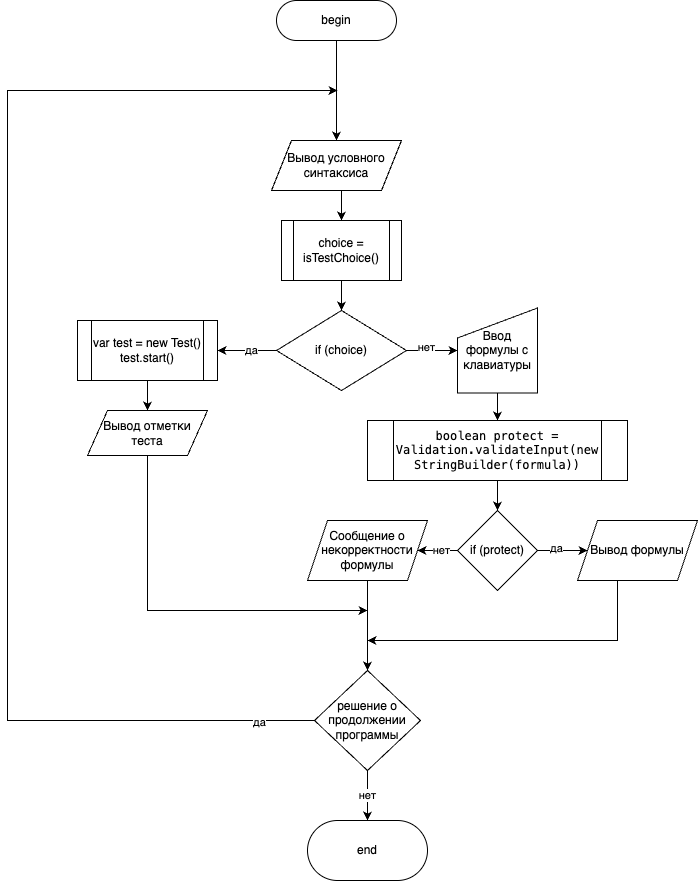

The diagram above was exported from draw.io. Its source (the exported page's mxGraphModel, read from the mxfile embedded in the PNG):
<mxGraphModel dx="1122" dy="715" grid="1" gridSize="10" guides="1" tooltips="1" connect="1" arrows="1" fold="1" page="1" pageScale="1" pageWidth="827" pageHeight="1169" math="0" shadow="0">
  <root>
    <mxCell id="WIyWlLk6GJQsqaUBKTNV-0" />
    <mxCell id="WIyWlLk6GJQsqaUBKTNV-1" parent="WIyWlLk6GJQsqaUBKTNV-0" />
    <mxCell id="NnLd8oUXFXRlCV8cncaL-3" style="edgeStyle=orthogonalEdgeStyle;rounded=0;orthogonalLoop=1;jettySize=auto;html=1;exitX=0.5;exitY=1;exitDx=0;exitDy=0;entryX=0.5;entryY=0;entryDx=0;entryDy=0;" parent="WIyWlLk6GJQsqaUBKTNV-1" source="NnLd8oUXFXRlCV8cncaL-0" target="NnLd8oUXFXRlCV8cncaL-4" edge="1">
      <mxGeometry relative="1" as="geometry">
        <mxPoint x="414" y="210" as="targetPoint" />
      </mxGeometry>
    </mxCell>
    <mxCell id="NnLd8oUXFXRlCV8cncaL-0" value="begin" style="rounded=1;whiteSpace=wrap;html=1;arcSize=50;" parent="WIyWlLk6GJQsqaUBKTNV-1" vertex="1">
      <mxGeometry x="349" y="140" width="120" height="40" as="geometry" />
    </mxCell>
    <mxCell id="NnLd8oUXFXRlCV8cncaL-2" style="edgeStyle=orthogonalEdgeStyle;rounded=0;orthogonalLoop=1;jettySize=auto;html=1;exitX=0.5;exitY=1;exitDx=0;exitDy=0;" parent="WIyWlLk6GJQsqaUBKTNV-1" source="NnLd8oUXFXRlCV8cncaL-0" target="NnLd8oUXFXRlCV8cncaL-0" edge="1">
      <mxGeometry relative="1" as="geometry" />
    </mxCell>
    <mxCell id="NnLd8oUXFXRlCV8cncaL-8" style="edgeStyle=orthogonalEdgeStyle;rounded=0;orthogonalLoop=1;jettySize=auto;html=1;exitX=0.5;exitY=1;exitDx=0;exitDy=0;entryX=0.5;entryY=0;entryDx=0;entryDy=0;" parent="WIyWlLk6GJQsqaUBKTNV-1" source="NnLd8oUXFXRlCV8cncaL-4" target="NnLd8oUXFXRlCV8cncaL-7" edge="1">
      <mxGeometry relative="1" as="geometry" />
    </mxCell>
    <mxCell id="NnLd8oUXFXRlCV8cncaL-4" value="Вывод условного&lt;br&gt;синтаксиса" style="shape=parallelogram;perimeter=parallelogramPerimeter;whiteSpace=wrap;html=1;fixedSize=1;" parent="WIyWlLk6GJQsqaUBKTNV-1" vertex="1">
      <mxGeometry x="344" y="280" width="130" height="50" as="geometry" />
    </mxCell>
    <mxCell id="NnLd8oUXFXRlCV8cncaL-11" style="edgeStyle=orthogonalEdgeStyle;rounded=0;orthogonalLoop=1;jettySize=auto;html=1;entryX=1;entryY=0.5;entryDx=0;entryDy=0;" parent="WIyWlLk6GJQsqaUBKTNV-1" source="NnLd8oUXFXRlCV8cncaL-6" target="NnLd8oUXFXRlCV8cncaL-10" edge="1">
      <mxGeometry relative="1" as="geometry" />
    </mxCell>
    <mxCell id="dO_S7O2IeuSLJL5eEFen-5" value="да" style="edgeLabel;html=1;align=center;verticalAlign=middle;resizable=0;points=[];" vertex="1" connectable="0" parent="NnLd8oUXFXRlCV8cncaL-11">
      <mxGeometry x="-0.1341" relative="1" as="geometry">
        <mxPoint as="offset" />
      </mxGeometry>
    </mxCell>
    <mxCell id="NnLd8oUXFXRlCV8cncaL-17" style="edgeStyle=orthogonalEdgeStyle;rounded=0;orthogonalLoop=1;jettySize=auto;html=1;entryX=0;entryY=0.5;entryDx=0;entryDy=0;" parent="WIyWlLk6GJQsqaUBKTNV-1" source="NnLd8oUXFXRlCV8cncaL-6" target="NnLd8oUXFXRlCV8cncaL-15" edge="1">
      <mxGeometry relative="1" as="geometry">
        <mxPoint x="510" y="490" as="targetPoint" />
      </mxGeometry>
    </mxCell>
    <mxCell id="dO_S7O2IeuSLJL5eEFen-4" value="нет" style="edgeLabel;html=1;align=center;verticalAlign=middle;resizable=0;points=[];" vertex="1" connectable="0" parent="NnLd8oUXFXRlCV8cncaL-17">
      <mxGeometry x="-0.2193" y="3" relative="1" as="geometry">
        <mxPoint as="offset" />
      </mxGeometry>
    </mxCell>
    <mxCell id="NnLd8oUXFXRlCV8cncaL-6" value="if (choice)" style="rhombus;whiteSpace=wrap;html=1;" parent="WIyWlLk6GJQsqaUBKTNV-1" vertex="1">
      <mxGeometry x="349" y="450" width="130" height="80" as="geometry" />
    </mxCell>
    <mxCell id="NnLd8oUXFXRlCV8cncaL-9" style="edgeStyle=orthogonalEdgeStyle;rounded=0;orthogonalLoop=1;jettySize=auto;html=1;entryX=0.5;entryY=0;entryDx=0;entryDy=0;" parent="WIyWlLk6GJQsqaUBKTNV-1" source="NnLd8oUXFXRlCV8cncaL-7" target="NnLd8oUXFXRlCV8cncaL-6" edge="1">
      <mxGeometry relative="1" as="geometry" />
    </mxCell>
    <mxCell id="NnLd8oUXFXRlCV8cncaL-7" value="choice = isTestChoice()" style="shape=process;whiteSpace=wrap;html=1;backgroundOutline=1;" parent="WIyWlLk6GJQsqaUBKTNV-1" vertex="1">
      <mxGeometry x="354" y="360" width="120" height="60" as="geometry" />
    </mxCell>
    <mxCell id="NnLd8oUXFXRlCV8cncaL-14" style="edgeStyle=orthogonalEdgeStyle;rounded=0;orthogonalLoop=1;jettySize=auto;html=1;" parent="WIyWlLk6GJQsqaUBKTNV-1" source="NnLd8oUXFXRlCV8cncaL-10" target="NnLd8oUXFXRlCV8cncaL-13" edge="1">
      <mxGeometry relative="1" as="geometry" />
    </mxCell>
    <mxCell id="NnLd8oUXFXRlCV8cncaL-10" value="var test = new Test()&lt;br&gt;test.start()" style="shape=process;whiteSpace=wrap;html=1;backgroundOutline=1;" parent="WIyWlLk6GJQsqaUBKTNV-1" vertex="1">
      <mxGeometry x="150" y="460" width="140" height="60" as="geometry" />
    </mxCell>
    <mxCell id="NnLd8oUXFXRlCV8cncaL-34" style="edgeStyle=orthogonalEdgeStyle;rounded=0;orthogonalLoop=1;jettySize=auto;html=1;" parent="WIyWlLk6GJQsqaUBKTNV-1" source="NnLd8oUXFXRlCV8cncaL-13" edge="1">
      <mxGeometry relative="1" as="geometry">
        <Array as="points">
          <mxPoint x="220" y="750" />
        </Array>
        <mxPoint x="440" y="750" as="targetPoint" />
      </mxGeometry>
    </mxCell>
    <mxCell id="NnLd8oUXFXRlCV8cncaL-13" value="Вывод отметки&lt;br&gt;теста" style="shape=parallelogram;perimeter=parallelogramPerimeter;whiteSpace=wrap;html=1;fixedSize=1;" parent="WIyWlLk6GJQsqaUBKTNV-1" vertex="1">
      <mxGeometry x="160" y="550" width="120" height="45" as="geometry" />
    </mxCell>
    <mxCell id="NnLd8oUXFXRlCV8cncaL-21" style="edgeStyle=orthogonalEdgeStyle;rounded=0;orthogonalLoop=1;jettySize=auto;html=1;entryX=0.5;entryY=0;entryDx=0;entryDy=0;" parent="WIyWlLk6GJQsqaUBKTNV-1" source="NnLd8oUXFXRlCV8cncaL-15" target="NnLd8oUXFXRlCV8cncaL-19" edge="1">
      <mxGeometry relative="1" as="geometry" />
    </mxCell>
    <mxCell id="NnLd8oUXFXRlCV8cncaL-15" value="Ввод формулы с клавиатуры" style="shape=manualInput;whiteSpace=wrap;html=1;" parent="WIyWlLk6GJQsqaUBKTNV-1" vertex="1">
      <mxGeometry x="530" y="447.5" width="80" height="85" as="geometry" />
    </mxCell>
    <mxCell id="NnLd8oUXFXRlCV8cncaL-23" style="edgeStyle=orthogonalEdgeStyle;rounded=0;orthogonalLoop=1;jettySize=auto;html=1;" parent="WIyWlLk6GJQsqaUBKTNV-1" source="NnLd8oUXFXRlCV8cncaL-19" target="NnLd8oUXFXRlCV8cncaL-22" edge="1">
      <mxGeometry relative="1" as="geometry" />
    </mxCell>
    <mxCell id="NnLd8oUXFXRlCV8cncaL-19" value="&lt;div style=&quot;&quot;&gt;&lt;p style=&quot;font-family: Menlo, monospace;&quot;&gt;&lt;span style=&quot;background-color: rgb(255, 255, 255);&quot;&gt;&lt;font style=&quot;color: rgb(0, 0, 0);&quot;&gt;boolean protect = Validation.validateInput(new StringBuilder(formula))&lt;/font&gt;&lt;/span&gt;&lt;/p&gt;&lt;/div&gt;" style="shape=process;whiteSpace=wrap;html=1;backgroundOutline=1;" parent="WIyWlLk6GJQsqaUBKTNV-1" vertex="1">
      <mxGeometry x="440" y="560" width="260" height="60" as="geometry" />
    </mxCell>
    <mxCell id="NnLd8oUXFXRlCV8cncaL-25" style="edgeStyle=orthogonalEdgeStyle;rounded=0;orthogonalLoop=1;jettySize=auto;html=1;entryX=0;entryY=0.5;entryDx=0;entryDy=0;" parent="WIyWlLk6GJQsqaUBKTNV-1" source="NnLd8oUXFXRlCV8cncaL-22" target="NnLd8oUXFXRlCV8cncaL-24" edge="1">
      <mxGeometry relative="1" as="geometry" />
    </mxCell>
    <mxCell id="dO_S7O2IeuSLJL5eEFen-2" value="да" style="edgeLabel;html=1;align=center;verticalAlign=middle;resizable=0;points=[];" vertex="1" connectable="0" parent="NnLd8oUXFXRlCV8cncaL-25">
      <mxGeometry x="-0.28" y="2" relative="1" as="geometry">
        <mxPoint as="offset" />
      </mxGeometry>
    </mxCell>
    <mxCell id="NnLd8oUXFXRlCV8cncaL-27" style="edgeStyle=orthogonalEdgeStyle;rounded=0;orthogonalLoop=1;jettySize=auto;html=1;entryX=1;entryY=0.5;entryDx=0;entryDy=0;" parent="WIyWlLk6GJQsqaUBKTNV-1" source="NnLd8oUXFXRlCV8cncaL-22" target="NnLd8oUXFXRlCV8cncaL-26" edge="1">
      <mxGeometry relative="1" as="geometry" />
    </mxCell>
    <mxCell id="dO_S7O2IeuSLJL5eEFen-3" value="нет" style="edgeLabel;html=1;align=center;verticalAlign=middle;resizable=0;points=[];" vertex="1" connectable="0" parent="NnLd8oUXFXRlCV8cncaL-27">
      <mxGeometry x="0.2182" relative="1" as="geometry">
        <mxPoint as="offset" />
      </mxGeometry>
    </mxCell>
    <mxCell id="NnLd8oUXFXRlCV8cncaL-22" value="if (protect)" style="rhombus;whiteSpace=wrap;html=1;" parent="WIyWlLk6GJQsqaUBKTNV-1" vertex="1">
      <mxGeometry x="530" y="650" width="80" height="80" as="geometry" />
    </mxCell>
    <mxCell id="NnLd8oUXFXRlCV8cncaL-33" style="edgeStyle=orthogonalEdgeStyle;rounded=0;orthogonalLoop=1;jettySize=auto;html=1;" parent="WIyWlLk6GJQsqaUBKTNV-1" source="NnLd8oUXFXRlCV8cncaL-24" edge="1">
      <mxGeometry relative="1" as="geometry">
        <Array as="points">
          <mxPoint x="690" y="780" />
        </Array>
        <mxPoint x="440" y="780" as="targetPoint" />
      </mxGeometry>
    </mxCell>
    <mxCell id="NnLd8oUXFXRlCV8cncaL-24" value="Вывод формулы" style="shape=parallelogram;perimeter=parallelogramPerimeter;whiteSpace=wrap;html=1;fixedSize=1;" parent="WIyWlLk6GJQsqaUBKTNV-1" vertex="1">
      <mxGeometry x="650" y="660" width="120" height="60" as="geometry" />
    </mxCell>
    <mxCell id="dO_S7O2IeuSLJL5eEFen-1" style="edgeStyle=orthogonalEdgeStyle;rounded=0;orthogonalLoop=1;jettySize=auto;html=1;" edge="1" parent="WIyWlLk6GJQsqaUBKTNV-1" source="NnLd8oUXFXRlCV8cncaL-26" target="NnLd8oUXFXRlCV8cncaL-31">
      <mxGeometry relative="1" as="geometry" />
    </mxCell>
    <mxCell id="NnLd8oUXFXRlCV8cncaL-26" value="Сообщение о некорректности формулы" style="shape=parallelogram;perimeter=parallelogramPerimeter;whiteSpace=wrap;html=1;fixedSize=1;" parent="WIyWlLk6GJQsqaUBKTNV-1" vertex="1">
      <mxGeometry x="380" y="660" width="120" height="60" as="geometry" />
    </mxCell>
    <mxCell id="NnLd8oUXFXRlCV8cncaL-39" style="edgeStyle=orthogonalEdgeStyle;rounded=0;orthogonalLoop=1;jettySize=auto;html=1;" parent="WIyWlLk6GJQsqaUBKTNV-1" source="NnLd8oUXFXRlCV8cncaL-31" edge="1">
      <mxGeometry relative="1" as="geometry">
        <Array as="points">
          <mxPoint x="80" y="860" />
          <mxPoint x="80" y="230" />
        </Array>
        <mxPoint x="410" y="230" as="targetPoint" />
      </mxGeometry>
    </mxCell>
    <mxCell id="dO_S7O2IeuSLJL5eEFen-6" value="да" style="edgeLabel;html=1;align=center;verticalAlign=middle;resizable=0;points=[];" vertex="1" connectable="0" parent="NnLd8oUXFXRlCV8cncaL-39">
      <mxGeometry x="-0.9126" y="2" relative="1" as="geometry">
        <mxPoint as="offset" />
      </mxGeometry>
    </mxCell>
    <mxCell id="NnLd8oUXFXRlCV8cncaL-43" value="нет" style="edgeStyle=orthogonalEdgeStyle;rounded=0;orthogonalLoop=1;jettySize=auto;html=1;" parent="WIyWlLk6GJQsqaUBKTNV-1" source="NnLd8oUXFXRlCV8cncaL-31" target="NnLd8oUXFXRlCV8cncaL-42" edge="1">
      <mxGeometry relative="1" as="geometry" />
    </mxCell>
    <mxCell id="NnLd8oUXFXRlCV8cncaL-31" value="решение о продолжении программы" style="rhombus;whiteSpace=wrap;html=1;" parent="WIyWlLk6GJQsqaUBKTNV-1" vertex="1">
      <mxGeometry x="387" y="810" width="106" height="100" as="geometry" />
    </mxCell>
    <mxCell id="NnLd8oUXFXRlCV8cncaL-42" value="end" style="rounded=1;whiteSpace=wrap;html=1;arcSize=50;" parent="WIyWlLk6GJQsqaUBKTNV-1" vertex="1">
      <mxGeometry x="380" y="960" width="120" height="60" as="geometry" />
    </mxCell>
  </root>
</mxGraphModel>